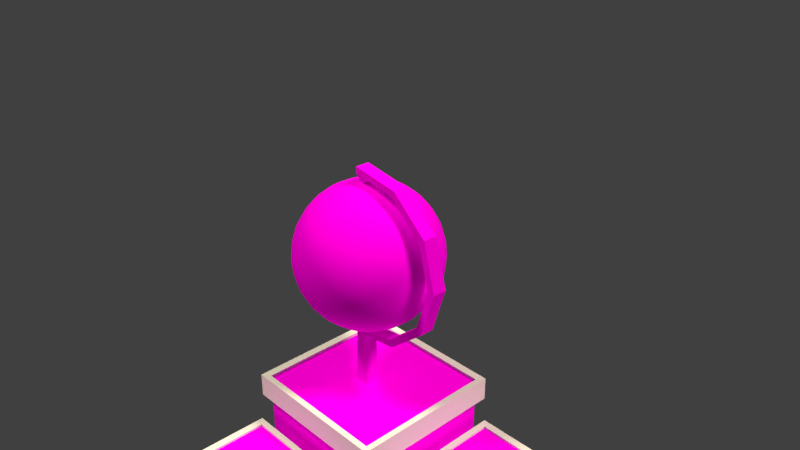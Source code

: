 # Source: globe.blend  (saved by Blender 2.78.0; exported with 4.5.12 LTS)
import bpy
from mathutils import Matrix  # noqa: F401  (used for matrix-valued properties, if any)

bpy.ops.wm.read_factory_settings(use_empty=True)
scene = bpy.context.scene
scene.name = 'Scene'

# ---- collections
col_collection_1 = bpy.data.collections.new('Collection 1'); scene.collection.children.link(col_collection_1)

# ---- images (referenced by path relative to the original .blend; pixels are not part of the script)
import os
ASSET_DIR = os.environ.get("B2B_ASSET_DIR", "")  # directory of the original .blend (textures are referenced by path, not embedded)
HERE = os.path.dirname(os.path.abspath(__file__))  # packed textures are extracted next to this script under _unpacked/

def load_image(name, relpath, width, height, colorspace="sRGB"):
    """Load a texture the original file referenced (path relative to the .blend, or extracted next to this script)."""
    p = next((c for c in (os.path.join(HERE, relpath), os.path.join(ASSET_DIR, relpath)) if relpath and os.path.exists(c)), "")
    if p:
        img = bpy.data.images.load(p, check_existing=True)
        img.name = name
    else:  # same state as the original file: an image datablock whose file is absent (Cycles renders it pink)
        img = bpy.data.images.new(name, width, height)
        img.source = "FILE"
        img.filepath = "//" + (relpath or name)
    img.colorspace_settings.name = colorspace
    return img
img_781bd205f569c14fd6f2c67cc4aca656_jpg = load_image('781bd205f569c14fd6f2c67cc4aca656.jpg', '781bd205f569c14fd6f2c67cc4aca656.jpg', 1024, 1024, 'sRGB')
img_922f145fcca2d4dd87186af3a90c8d3a_jpg = load_image('922f145fcca2d4dd87186af3a90c8d3a.jpg', '922f145fcca2d4dd87186af3a90c8d3a.jpg', 1024, 1024, 'sRGB')
img_globe_jpg = load_image('globe.jpg', 'globe.jpg', 1024, 1024, 'sRGB')

# ---- materials (node trees are filled in below, after node groups)
mat_material_004 = bpy.data.materials.new('Material.004')
mat_material_004.alpha_threshold = 0.0
mat_material_004.roughness = 0.5
mat_material_003 = bpy.data.materials.new('Material.003')
mat_material_003.alpha_threshold = 0.0
mat_material_003.roughness = 0.5
mat_material_002 = bpy.data.materials.new('Material.002')
mat_material_002.alpha_threshold = 0.0
mat_material_002.roughness = 0.5
mat_material_001 = bpy.data.materials.new('Material.001')
mat_material_001.alpha_threshold = 0.0
mat_material_001.roughness = 0.5

# ---- material node trees
mat_material_004.use_nodes = True; mat_material_004.node_tree.nodes.clear()
_N = mat_material_004.node_tree.nodes; _L = mat_material_004.node_tree.links
n0 = _N.new('ShaderNodeOutputMaterial'); n0.name = 'Material Output'; n0.location = (300, 300)
n1 = _N.new('ShaderNodeBsdfDiffuse'); n1.name = 'Diffuse BSDF'; n1.location = (10, 300)
_L.new(n1.outputs[0], n0.inputs[0])
n0.is_active_output = True
mat_material_003.use_nodes = True; mat_material_003.node_tree.nodes.clear()
_N = mat_material_003.node_tree.nodes; _L = mat_material_003.node_tree.links
n0 = _N.new('ShaderNodeOutputMaterial'); n0.name = 'Material Output'; n0.location = (300, 300)
n1 = _N.new('ShaderNodeBsdfDiffuse'); n1.name = 'Diffuse BSDF'; n1.location = (10, 300)
n2 = _N.new('ShaderNodeTexImage'); n2.name = 'Image Texture'; n2.location = (-180, 300)
n2.width = 140
n2.image = img_781bd205f569c14fd6f2c67cc4aca656_jpg
_L.new(n1.outputs[0], n0.inputs[0])
_L.new(n2.outputs[0], n1.inputs[0])
n0.is_active_output = True
mat_material_002.use_nodes = True; mat_material_002.node_tree.nodes.clear()
_N = mat_material_002.node_tree.nodes; _L = mat_material_002.node_tree.links
n0 = _N.new('ShaderNodeOutputMaterial'); n0.name = 'Material Output'; n0.location = (300, 300)
n1 = _N.new('ShaderNodeBsdfDiffuse'); n1.name = 'Diffuse BSDF'; n1.location = (10, 300)
n2 = _N.new('ShaderNodeTexImage'); n2.name = 'Image Texture'; n2.location = (-180, 300)
n2.width = 140
n2.image = img_922f145fcca2d4dd87186af3a90c8d3a_jpg
_L.new(n1.outputs[0], n0.inputs[0])
_L.new(n2.outputs[0], n1.inputs[0])
n0.is_active_output = True
mat_material_001.use_nodes = True; mat_material_001.node_tree.nodes.clear()
_N = mat_material_001.node_tree.nodes; _L = mat_material_001.node_tree.links
n0 = _N.new('ShaderNodeOutputMaterial'); n0.name = 'Material Output'; n0.location = (300, 300)
n1 = _N.new('ShaderNodeBsdfDiffuse'); n1.name = 'Diffuse BSDF'; n1.location = (10, 300)
n2 = _N.new('ShaderNodeTexImage'); n2.name = 'Image Texture'; n2.location = (-180, 300)
n2.width = 140
n2.image = img_globe_jpg
_L.new(n1.outputs[0], n0.inputs[0])
_L.new(n2.outputs[0], n1.inputs[0])
n0.is_active_output = True

# ---- world
world_world = bpy.data.worlds.new('World'); scene.world = world_world
world_world.color = (0.05088, 0.05088, 0.05088)
world_world.use_sun_shadow = False
world_world.sun_shadow_jitter_overblur = 0.0
world_world.cycles.sampling_method = 'MANUAL'

# ---- cameras
cam_camera = bpy.data.cameras.new('Camera')
cam_camera.clip_end = 100.0
cam_camera.lens = 35.0
cam_camera.sensor_width = 32.0
cam_camera.sensor_height = 18.0
cam_camera.ortho_scale = 7.314
cam_camera.dof.focus_distance = 0.0

# ---- lights
light_lamp_001 = bpy.data.lights.new('Lamp.001', 'SUN')
light_lamp_001.color = (1.0, 0.9591, 0.6359)
light_lamp_001.transmission_factor = 0.0
light_lamp_001.cutoff_distance = 30.0
light_lamp_001.angle = 0.1993
light_lamp_001.energy = 2.5
light_lamp_001.shadow_buffer_clip_start = 1.001
light_lamp_001.shadow_soft_size = 0.1
light_lamp_001.shadow_cascade_max_distance = 1000.0
light_lamp = bpy.data.lights.new('Lamp', 'SUN')
light_lamp.color = (1.0, 0.843, 0.6359)
light_lamp.transmission_factor = 0.0
light_lamp.cutoff_distance = 30.0
light_lamp.angle = 0.1993
light_lamp.energy = 3.0
light_lamp.shadow_buffer_clip_start = 1.001
light_lamp.shadow_soft_size = 0.1
light_lamp.shadow_cascade_max_distance = 1000.0

# ---- meshes
me_cube_009 = bpy.data.meshes.new('Cube.009')
me_cube_009.from_pydata([(-1.0, -1.0, -1.0), (-1.0, -1.0, 1.0), (-1.0, 1.0, -1.0), (-1.0, 1.0, 1.0), (1.0, -1.0, -1.0), (1.0, -1.0, 1.0), (1.0, 1.0, -1.0), (1.0, 1.0, 1.0), (-1.096, 1.096, -1.096), (-1.096, -1.096, -1.096), (-1.096, -1.096, 1.096), (-1.096, 1.096, 1.096), (1.096, 1.096, -1.096), (1.096, 1.096, 1.096), (1.096, -1.096, -1.096), (1.096, -1.096, 1.096)], [], [(0, 2, 3, 1), (2, 6, 7, 3), (6, 4, 5, 7), (4, 0, 1, 5), (9, 10, 11, 8), (8, 11, 13, 12), (12, 13, 15, 14), (14, 15, 10, 9), (0, 4, 14, 9), (7, 5, 15, 13), (6, 2, 8, 12), (1, 3, 11, 10), (5, 1, 10, 15), (2, 0, 9, 8), (4, 6, 12, 14), (3, 7, 13, 11)])
_uv = me_cube_009.uv_layers.new(name='UVMap')
_uv.uv.foreach_set('vector', [1.519, -0.09268, 1.519, -1.278, 0.3333, -1.278, 0.3333, -0.09268, 0.3333, 1.093, 0.3333, -0.09268, -0.852, -0.09268, -0.852, 1.093, 0.3333, -0.09268, 0.3333, -1.278, -0.852, -1.278, -0.852, -0.09268, 0.553, -0.3099, 0.5679, 0.8043, 1.299, 0.8839, 1.312, -0.3014, 1.519, -0.09268, 0.3333, -0.09268, 0.3333, -1.278, 1.519, -1.278, 0.3333, 1.093, -0.852, 1.093, -0.852, -0.09268, 0.3333, -0.09268, 0.3333, -0.09268, -0.852, -0.09268, -0.852, -1.278, 0.3333, -1.278, 0.553, -0.3099, 1.312, -0.3014, 1.299, 0.8839, 0.5679, 0.8043, 0.5679, 0.8043, 0.553, -0.3099, 0.553, -0.3099, 0.5679, 0.8043, -0.852, -0.09268, -0.852, -1.278, -0.852, -1.278, -0.852, -0.09268, 0.3333, -0.09268, 0.3333, 1.093, 0.3333, 1.093, 0.3333, -0.09268, 0.3333, -0.09268, 0.3333, -1.278, 0.3333, -1.278, 0.3333, -0.09268, 1.312, -0.3014, 1.299, 0.8839, 1.299, 0.8839, 1.312, -0.3014, 1.519, -1.278, 1.519, -0.09268, 1.519, -0.09268, 1.519, -1.278, 0.3333, -1.278, 0.3333, -0.09268, 0.3333, -0.09268, 0.3333, -1.278, -0.852, 1.093, -0.852, -0.09268, -0.852, -0.09268, -0.852, 1.093])
me_cube_009.materials.append(mat_material_004)
me_cube_009.use_remesh_preserve_volume = False
me_cube_009.use_remesh_preserve_attributes = False
me_cube_009.use_mirror_vertex_groups = False
me_cube_009.update()
me_cube_008 = bpy.data.meshes.new('Cube.008')
me_cube_008.from_pydata([(-1.0, -1.0, -1.0), (-1.0, -1.0, 1.0), (-1.0, 1.0, -1.0), (-1.0, 1.0, 1.0), (1.0, -1.0, -1.0), (1.0, -1.0, 1.0), (1.0, 1.0, -1.0), (1.0, 1.0, 1.0), (-1.096, 1.096, -1.096), (-1.096, -1.096, -1.096), (-1.096, -1.096, 1.096), (-1.096, 1.096, 1.096), (1.096, 1.096, -1.096), (1.096, 1.096, 1.096), (1.096, -1.096, -1.096), (1.096, -1.096, 1.096)], [], [(0, 2, 3, 1), (2, 6, 7, 3), (6, 4, 5, 7), (4, 0, 1, 5), (9, 10, 11, 8), (8, 11, 13, 12), (12, 13, 15, 14), (14, 15, 10, 9), (0, 4, 14, 9), (7, 5, 15, 13), (6, 2, 8, 12), (1, 3, 11, 10), (5, 1, 10, 15), (2, 0, 9, 8), (4, 6, 12, 14), (3, 7, 13, 11)])
_uv = me_cube_008.uv_layers.new(name='UVMap')
_uv.uv.foreach_set('vector', [1.519, -0.09268, 1.519, -1.278, 0.3333, -1.278, 0.3333, -0.09268, 0.3333, 1.093, 0.3333, -0.09268, -0.852, -0.09268, -0.852, 1.093, 0.3333, -0.09268, 0.3333, -1.278, -0.852, -1.278, -0.852, -0.09268, 0.553, -0.3099, 0.5679, 0.8043, 1.299, 0.8839, 1.312, -0.3014, 1.519, -0.09268, 0.3333, -0.09268, 0.3333, -1.278, 1.519, -1.278, 0.3333, 1.093, -0.852, 1.093, -0.852, -0.09268, 0.3333, -0.09268, 0.3333, -0.09268, -0.852, -0.09268, -0.852, -1.278, 0.3333, -1.278, 0.553, -0.3099, 1.312, -0.3014, 1.299, 0.8839, 0.5679, 0.8043, 0.5679, 0.8043, 0.553, -0.3099, 0.553, -0.3099, 0.5679, 0.8043, -0.852, -0.09268, -0.852, -1.278, -0.852, -1.278, -0.852, -0.09268, 0.3333, -0.09268, 0.3333, 1.093, 0.3333, 1.093, 0.3333, -0.09268, 0.3333, -0.09268, 0.3333, -1.278, 0.3333, -1.278, 0.3333, -0.09268, 1.312, -0.3014, 1.299, 0.8839, 1.299, 0.8839, 1.312, -0.3014, 1.519, -1.278, 1.519, -0.09268, 1.519, -0.09268, 1.519, -1.278, 0.3333, -1.278, 0.3333, -0.09268, 0.3333, -0.09268, 0.3333, -1.278, -0.852, 1.093, -0.852, -0.09268, -0.852, -0.09268, -0.852, 1.093])
me_cube_008.materials.append(mat_material_004)
me_cube_008.use_remesh_preserve_volume = False
me_cube_008.use_remesh_preserve_attributes = False
me_cube_008.use_mirror_vertex_groups = False
me_cube_008.update()
me_cube_007 = bpy.data.meshes.new('Cube.007')
me_cube_007.from_pydata([(-1.0, -1.0, -1.0), (-1.0, -1.0, 1.0), (-1.0, 1.0, -1.0), (-1.0, 1.0, 1.0), (1.0, -1.0, -1.0), (1.0, -1.0, 1.0), (1.0, 1.0, -1.0), (1.0, 1.0, 1.0)], [], [(0, 1, 3, 2), (2, 3, 7, 6), (6, 7, 5, 4), (4, 5, 1, 0), (2, 6, 4, 0), (7, 3, 1, 5)])
_uv = me_cube_007.uv_layers.new(name='UVMap')
_uv.uv.foreach_set('vector', [1.519, -0.09268, 0.3333, -0.09268, 0.3333, -1.278, 1.519, -1.278, 0.3333, 1.093, -0.852, 1.093, -0.852, -0.09268, 0.3333, -0.09268, 0.3333, -0.09268, -0.852, -0.09268, -0.852, -1.278, 0.3333, -1.278, 0.553, -0.3099, 1.312, -0.3014, 1.299, 0.8839, 0.5679, 0.8043, 1.0, 0.3333, 1.519, -0.09268, 0.6667, 2.98e-08, 1.0, 0.0, 0.3333, 1.093, 0.3333, 2.278, -0.852, 2.278, -0.852, 1.093])
me_cube_007.materials.append(mat_material_003)
me_cube_007.use_remesh_preserve_volume = False
me_cube_007.use_remesh_preserve_attributes = False
me_cube_007.use_mirror_vertex_groups = False
me_cube_007.update()
me_cube_006 = bpy.data.meshes.new('Cube.006')
me_cube_006.from_pydata([(-1.0, -1.0, -1.0), (-1.0, -1.0, 1.0), (-1.0, 1.0, -1.0), (-1.0, 1.0, 1.0), (1.0, -1.0, -1.0), (1.0, -1.0, 1.0), (1.0, 1.0, -1.0), (1.0, 1.0, 1.0)], [], [(0, 1, 3, 2), (2, 3, 7, 6), (6, 7, 5, 4), (4, 5, 1, 0), (2, 6, 4, 0), (7, 3, 1, 5)])
_uv = me_cube_006.uv_layers.new(name='UVMap')
_uv.uv.foreach_set('vector', [1.519, -0.09268, 0.3333, -0.09268, 0.3333, -1.278, 1.519, -1.278, 0.3333, 1.093, -0.852, 1.093, -0.852, -0.09268, 0.3333, -0.09268, 0.3333, -0.09268, -0.852, -0.09268, -0.852, -1.278, 0.3333, -1.278, 0.553, -0.3099, 1.312, -0.3014, 1.299, 0.8839, 0.5679, 0.8043, 1.0, 0.3333, 1.519, -0.09268, 0.6667, 2.98e-08, 1.0, 0.0, 0.3333, 1.093, 0.3333, 2.278, -0.852, 2.278, -0.852, 1.093])
me_cube_006.materials.append(mat_material_003)
me_cube_006.use_remesh_preserve_volume = False
me_cube_006.use_remesh_preserve_attributes = False
me_cube_006.use_mirror_vertex_groups = False
me_cube_006.update()
me_cube_005 = bpy.data.meshes.new('Cube.005')
me_cube_005.from_pydata([(-1.0, -1.0, -1.0), (-1.0, -1.0, 1.0), (-1.0, 1.0, -1.0), (-1.0, 1.0, 1.0), (1.0, -1.0, -1.0), (1.0, -1.0, 1.0), (1.0, 1.0, -1.0), (1.0, 1.0, 1.0), (-1.096, 1.096, -1.096), (-1.096, -1.096, -1.096), (-1.096, -1.096, 1.096), (-1.096, 1.096, 1.096), (1.096, 1.096, -1.096), (1.096, 1.096, 1.096), (1.096, -1.096, -1.096), (1.096, -1.096, 1.096)], [], [(0, 2, 3, 1), (2, 6, 7, 3), (6, 4, 5, 7), (4, 0, 1, 5), (9, 10, 11, 8), (8, 11, 13, 12), (12, 13, 15, 14), (14, 15, 10, 9), (0, 4, 14, 9), (7, 5, 15, 13), (6, 2, 8, 12), (1, 3, 11, 10), (5, 1, 10, 15), (2, 0, 9, 8), (4, 6, 12, 14), (3, 7, 13, 11)])
_uv = me_cube_005.uv_layers.new(name='UVMap')
_uv.uv.foreach_set('vector', [1.519, -0.09268, 1.519, -1.278, 0.3333, -1.278, 0.3333, -0.09268, 0.3333, 1.093, 0.3333, -0.09268, -0.852, -0.09268, -0.852, 1.093, 0.3333, -0.09268, 0.3333, -1.278, -0.852, -1.278, -0.852, -0.09268, 0.553, -0.3099, 0.5679, 0.8043, 1.299, 0.8839, 1.312, -0.3014, 1.519, -0.09268, 0.3333, -0.09268, 0.3333, -1.278, 1.519, -1.278, 0.3333, 1.093, -0.852, 1.093, -0.852, -0.09268, 0.3333, -0.09268, 0.3333, -0.09268, -0.852, -0.09268, -0.852, -1.278, 0.3333, -1.278, 0.553, -0.3099, 1.312, -0.3014, 1.299, 0.8839, 0.5679, 0.8043, 0.5679, 0.8043, 0.553, -0.3099, 0.553, -0.3099, 0.5679, 0.8043, -0.852, -0.09268, -0.852, -1.278, -0.852, -1.278, -0.852, -0.09268, 0.3333, -0.09268, 0.3333, 1.093, 0.3333, 1.093, 0.3333, -0.09268, 0.3333, -0.09268, 0.3333, -1.278, 0.3333, -1.278, 0.3333, -0.09268, 1.312, -0.3014, 1.299, 0.8839, 1.299, 0.8839, 1.312, -0.3014, 1.519, -1.278, 1.519, -0.09268, 1.519, -0.09268, 1.519, -1.278, 0.3333, -1.278, 0.3333, -0.09268, 0.3333, -0.09268, 0.3333, -1.278, -0.852, 1.093, -0.852, -0.09268, -0.852, -0.09268, -0.852, 1.093])
me_cube_005.materials.append(mat_material_004)
me_cube_005.use_remesh_preserve_volume = False
me_cube_005.use_remesh_preserve_attributes = False
me_cube_005.use_mirror_vertex_groups = False
me_cube_005.update()
me_cube_004 = bpy.data.meshes.new('Cube.004')
me_cube_004.from_pydata([(-1.0, -1.0, -1.0), (-1.0, -1.0, 1.0), (-1.0, 1.0, -1.0), (-1.0, 1.0, 1.0), (1.0, -1.0, -1.0), (1.0, -1.0, 1.0), (1.0, 1.0, -1.0), (1.0, 1.0, 1.0), (-1.096, 1.096, -1.096), (-1.096, -1.096, -1.096), (-1.096, -1.096, 1.096), (-1.096, 1.096, 1.096), (1.096, 1.096, -1.096), (1.096, 1.096, 1.096), (1.096, -1.096, -1.096), (1.096, -1.096, 1.096)], [], [(0, 2, 3, 1), (2, 6, 7, 3), (6, 4, 5, 7), (4, 0, 1, 5), (9, 10, 11, 8), (8, 11, 13, 12), (12, 13, 15, 14), (14, 15, 10, 9), (0, 4, 14, 9), (7, 5, 15, 13), (6, 2, 8, 12), (1, 3, 11, 10), (5, 1, 10, 15), (2, 0, 9, 8), (4, 6, 12, 14), (3, 7, 13, 11)])
_uv = me_cube_004.uv_layers.new(name='UVMap')
_uv.uv.foreach_set('vector', [1.519, -0.09268, 1.519, -1.278, 0.3333, -1.278, 0.3333, -0.09268, 0.3333, 1.093, 0.3333, -0.09268, -0.852, -0.09268, -0.852, 1.093, 0.3333, -0.09268, 0.3333, -1.278, -0.852, -1.278, -0.852, -0.09268, 0.553, -0.3099, 0.5679, 0.8043, 1.299, 0.8839, 1.312, -0.3014, 1.519, -0.09268, 0.3333, -0.09268, 0.3333, -1.278, 1.519, -1.278, 0.3333, 1.093, -0.852, 1.093, -0.852, -0.09268, 0.3333, -0.09268, 0.3333, -0.09268, -0.852, -0.09268, -0.852, -1.278, 0.3333, -1.278, 0.553, -0.3099, 1.312, -0.3014, 1.299, 0.8839, 0.5679, 0.8043, 0.5679, 0.8043, 0.553, -0.3099, 0.553, -0.3099, 0.5679, 0.8043, -0.852, -0.09268, -0.852, -1.278, -0.852, -1.278, -0.852, -0.09268, 0.3333, -0.09268, 0.3333, 1.093, 0.3333, 1.093, 0.3333, -0.09268, 0.3333, -0.09268, 0.3333, -1.278, 0.3333, -1.278, 0.3333, -0.09268, 1.312, -0.3014, 1.299, 0.8839, 1.299, 0.8839, 1.312, -0.3014, 1.519, -1.278, 1.519, -0.09268, 1.519, -0.09268, 1.519, -1.278, 0.3333, -1.278, 0.3333, -0.09268, 0.3333, -0.09268, 0.3333, -1.278, -0.852, 1.093, -0.852, -0.09268, -0.852, -0.09268, -0.852, 1.093])
me_cube_004.materials.append(mat_material_004)
me_cube_004.use_remesh_preserve_volume = False
me_cube_004.use_remesh_preserve_attributes = False
me_cube_004.use_mirror_vertex_groups = False
me_cube_004.update()
me_cube_003 = bpy.data.meshes.new('Cube.003')
me_cube_003.from_pydata([(-1.0, -1.0, -1.0), (-1.0, -1.0, 1.0), (-1.0, 1.0, -1.0), (-1.0, 1.0, 1.0), (1.0, -1.0, -1.0), (1.0, -1.0, 1.0), (1.0, 1.0, -1.0), (1.0, 1.0, 1.0), (-1.096, 1.096, -1.096), (-1.096, -1.096, -1.096), (-1.096, -1.096, 1.096), (-1.096, 1.096, 1.096), (1.096, 1.096, -1.096), (1.096, 1.096, 1.096), (1.096, -1.096, -1.096), (1.096, -1.096, 1.096)], [], [(0, 2, 3, 1), (2, 6, 7, 3), (6, 4, 5, 7), (4, 0, 1, 5), (9, 10, 11, 8), (8, 11, 13, 12), (12, 13, 15, 14), (14, 15, 10, 9), (0, 4, 14, 9), (7, 5, 15, 13), (6, 2, 8, 12), (1, 3, 11, 10), (5, 1, 10, 15), (2, 0, 9, 8), (4, 6, 12, 14), (3, 7, 13, 11)])
_uv = me_cube_003.uv_layers.new(name='UVMap')
_uv.uv.foreach_set('vector', [1.519, -0.09268, 1.519, -1.278, 0.3333, -1.278, 0.3333, -0.09268, 0.3333, 1.093, 0.3333, -0.09268, -0.852, -0.09268, -0.852, 1.093, 0.3333, -0.09268, 0.3333, -1.278, -0.852, -1.278, -0.852, -0.09268, 0.553, -0.3099, 0.5679, 0.8043, 1.299, 0.8839, 1.312, -0.3014, 1.519, -0.09268, 0.3333, -0.09268, 0.3333, -1.278, 1.519, -1.278, 0.3333, 1.093, -0.852, 1.093, -0.852, -0.09268, 0.3333, -0.09268, 0.3333, -0.09268, -0.852, -0.09268, -0.852, -1.278, 0.3333, -1.278, 0.553, -0.3099, 1.312, -0.3014, 1.299, 0.8839, 0.5679, 0.8043, 0.5679, 0.8043, 0.553, -0.3099, 0.553, -0.3099, 0.5679, 0.8043, -0.852, -0.09268, -0.852, -1.278, -0.852, -1.278, -0.852, -0.09268, 0.3333, -0.09268, 0.3333, 1.093, 0.3333, 1.093, 0.3333, -0.09268, 0.3333, -0.09268, 0.3333, -1.278, 0.3333, -1.278, 0.3333, -0.09268, 1.312, -0.3014, 1.299, 0.8839, 1.299, 0.8839, 1.312, -0.3014, 1.519, -1.278, 1.519, -0.09268, 1.519, -0.09268, 1.519, -1.278, 0.3333, -1.278, 0.3333, -0.09268, 0.3333, -0.09268, 0.3333, -1.278, -0.852, 1.093, -0.852, -0.09268, -0.852, -0.09268, -0.852, 1.093])
me_cube_003.materials.append(mat_material_004)
me_cube_003.use_remesh_preserve_volume = False
me_cube_003.use_remesh_preserve_attributes = False
me_cube_003.use_mirror_vertex_groups = False
me_cube_003.update()
me_cube_002 = bpy.data.meshes.new('Cube.002')
me_cube_002.from_pydata([(-1.0, -1.0, -1.0), (-1.0, -1.0, 1.0), (-1.0, 1.0, -1.0), (-1.0, 1.0, 1.0), (1.0, -1.0, -1.0), (1.0, -1.0, 1.0), (1.0, 1.0, -1.0), (1.0, 1.0, 1.0), (-1.096, 1.096, -1.096), (-1.096, -1.096, -1.096), (-1.096, -1.096, 1.096), (-1.096, 1.096, 1.096), (1.096, 1.096, -1.096), (1.096, 1.096, 1.096), (1.096, -1.096, -1.096), (1.096, -1.096, 1.096)], [], [(0, 2, 3, 1), (2, 6, 7, 3), (6, 4, 5, 7), (4, 0, 1, 5), (9, 10, 11, 8), (8, 11, 13, 12), (12, 13, 15, 14), (14, 15, 10, 9), (0, 4, 14, 9), (7, 5, 15, 13), (6, 2, 8, 12), (1, 3, 11, 10), (5, 1, 10, 15), (2, 0, 9, 8), (4, 6, 12, 14), (3, 7, 13, 11)])
_uv = me_cube_002.uv_layers.new(name='UVMap')
_uv.uv.foreach_set('vector', [1.519, -0.09268, 1.519, -1.278, 0.3333, -1.278, 0.3333, -0.09268, 0.3333, 1.093, 0.3333, -0.09268, -0.852, -0.09268, -0.852, 1.093, 0.3333, -0.09268, 0.3333, -1.278, -0.852, -1.278, -0.852, -0.09268, 0.553, -0.3099, 0.5679, 0.8043, 1.299, 0.8839, 1.312, -0.3014, 1.519, -0.09268, 0.3333, -0.09268, 0.3333, -1.278, 1.519, -1.278, 0.3333, 1.093, -0.852, 1.093, -0.852, -0.09268, 0.3333, -0.09268, 0.3333, -0.09268, -0.852, -0.09268, -0.852, -1.278, 0.3333, -1.278, 0.553, -0.3099, 1.312, -0.3014, 1.299, 0.8839, 0.5679, 0.8043, 0.5679, 0.8043, 0.553, -0.3099, 0.553, -0.3099, 0.5679, 0.8043, -0.852, -0.09268, -0.852, -1.278, -0.852, -1.278, -0.852, -0.09268, 0.3333, -0.09268, 0.3333, 1.093, 0.3333, 1.093, 0.3333, -0.09268, 0.3333, -0.09268, 0.3333, -1.278, 0.3333, -1.278, 0.3333, -0.09268, 1.312, -0.3014, 1.299, 0.8839, 1.299, 0.8839, 1.312, -0.3014, 1.519, -1.278, 1.519, -0.09268, 1.519, -0.09268, 1.519, -1.278, 0.3333, -1.278, 0.3333, -0.09268, 0.3333, -0.09268, 0.3333, -1.278, -0.852, 1.093, -0.852, -0.09268, -0.852, -0.09268, -0.852, 1.093])
me_cube_002.materials.append(mat_material_004)
me_cube_002.use_remesh_preserve_volume = False
me_cube_002.use_remesh_preserve_attributes = False
me_cube_002.use_mirror_vertex_groups = False
me_cube_002.update()
me_cube_001 = bpy.data.meshes.new('Cube.001')
me_cube_001.from_pydata([(-1.0, -1.0, -1.0), (-1.0, -1.0, 1.0), (-1.0, 1.0, -1.0), (-1.0, 1.0, 1.0), (1.0, -1.0, -1.0), (1.0, -1.0, 1.0), (1.0, 1.0, -1.0), (1.0, 1.0, 1.0)], [], [(0, 1, 3, 2), (2, 3, 7, 6), (6, 7, 5, 4), (4, 5, 1, 0), (2, 6, 4, 0), (7, 3, 1, 5)])
_uv = me_cube_001.uv_layers.new(name='UVMap')
_uv.uv.foreach_set('vector', [1.519, -0.09268, 0.3333, -0.09268, 0.3333, -1.278, 1.519, -1.278, 0.3333, 1.093, -0.852, 1.093, -0.852, -0.09268, 0.3333, -0.09268, 0.3333, -0.09268, -0.852, -0.09268, -0.852, -1.278, 0.3333, -1.278, 0.553, -0.3099, 1.312, -0.3014, 1.299, 0.8839, 0.5679, 0.8043, 1.0, 0.3333, 1.519, -0.09268, 0.6667, 2.98e-08, 1.0, 0.0, 0.3333, 1.093, 0.3333, 2.278, -0.852, 2.278, -0.852, 1.093])
me_cube_001.materials.append(mat_material_003)
me_cube_001.use_remesh_preserve_volume = False
me_cube_001.use_remesh_preserve_attributes = False
me_cube_001.use_mirror_vertex_groups = False
me_cube_001.update()
me_circle = bpy.data.meshes.new('Circle')
me_circle.from_pydata([(-0.0861, 1.128, 0.1089), (0.9784, -0.6351, -0.07263), (0.4847, -1.039, -0.07263), (-0.1491, -1.112, -0.07263), (-0.0861, 1.128, -0.07263), (-0.1491, -1.112, 0.1089), (0.4847, -1.039, 0.1089), (0.9784, -0.6351, 0.1089), (1.175, -0.02831, 0.1089), (1.013, 0.5886, 0.1089), (0.5426, 1.02, 0.1089), (1.175, -0.02831, -0.07263), (1.013, 0.5886, -0.07263), (0.5426, 1.02, -0.07263), (-0.07589, 1.222, 0.1164), (1.076, -0.6862, -0.08007), (0.5416, -1.123, -0.08007), (-0.144, -1.202, -0.08007), (-0.07589, 1.222, -0.08007), (-0.144, -1.202, 0.1164), (0.5416, -1.123, 0.1164), (1.076, -0.6862, 0.1164), (1.289, -0.02971, 0.1164), (1.113, 0.6377, 0.1164), (0.6042, 1.104, 0.1164), (1.289, -0.02971, -0.08007), (1.113, 0.6377, -0.08007), (0.6042, 1.104, -0.08007), (0.06874, 1.102, 0.1089), (0.06874, 1.102, -0.07263), (0.09162, 1.193, 0.1164), (0.09162, 1.193, -0.08007), (-0.07162, 1.012, -0.02422), (-0.07162, 1.012, 0.06053), (0.0006423, 0.9994, 0.06053), (0.0006423, 0.9994, -0.02422), (-0.0007117, -1.095, -0.07263), (-0.0007117, -1.095, 0.1089), (0.01648, -1.184, -0.08007), (0.01648, -1.184, 0.1164), (-0.05753, -1.01, -0.02828), (-0.1334, -1.019, -0.02828), (-0.05753, -1.01, 0.0646), (-0.1334, -1.019, 0.0646), (0.03867, -1.995, -0.08007), (-0.1741, -1.995, -0.08007), (0.03867, -1.995, 0.1164), (-0.1741, -1.995, 0.1164)], [], [(28, 29, 13, 10), (9, 12, 11, 8), (7, 1, 2, 6), (10, 13, 12, 9), (8, 11, 1, 7), (36, 3, 41, 40), (30, 24, 27, 31), (23, 22, 25, 26), (21, 20, 16, 15), (24, 23, 26, 27), (22, 21, 15, 25), (17, 38, 44, 45), (4, 0, 14, 18), (7, 6, 20, 21), (8, 7, 21, 22), (12, 13, 27, 26), (9, 8, 22, 23), (11, 12, 26, 25), (10, 9, 23, 24), (1, 11, 25, 15), (28, 10, 24, 30), (2, 1, 15, 16), (5, 3, 17, 19), (29, 4, 18, 31), (36, 2, 16, 38), (37, 5, 19, 39), (13, 29, 31, 27), (0, 28, 30, 14), (14, 30, 31, 18), (28, 0, 33, 34), (33, 32, 35, 34), (29, 28, 34, 35), (0, 4, 32, 33), (4, 29, 35, 32), (6, 37, 39, 20), (3, 36, 38, 17), (20, 39, 38, 16), (6, 2, 36, 37), (42, 40, 41, 43), (37, 36, 40, 42), (3, 5, 43, 41), (5, 37, 42, 43), (46, 47, 45, 44), (38, 39, 46, 44), (19, 17, 45, 47), (39, 19, 47, 46)])
_uv = me_circle.uv_layers.new(name='UVMap')
_uv.uv.foreach_set('vector', [1.244, -0.3414, 1.334, -0.3414, 1.334, -0.09703, 1.244, -0.09703, 1.05, 0.5991, 1.14, 0.5991, 1.14, 0.9123, 1.05, 0.9123, 1.237, 0.5991, 1.327, 0.5991, 1.327, 0.8728, 1.237, 0.8728, 1.244, -0.09703, 1.334, -0.09703, 1.334, 0.1557, 1.244, 0.1557, 1.05, 0.9123, 1.14, 0.9123, 1.14, 1.225, 1.05, 1.225, 0.2811, 0.1214, 0.3542, 0.1105, 0.3486, 0.1587, 0.3112, 0.1642, 1.244, 0.4113, 1.244, 0.1557, 1.341, 0.1557, 1.341, 0.4113, 1.05, 0.3265, 1.05, -0.02405, 1.147, -0.02405, 1.147, 0.3265, 1.237, 0.5991, 1.237, 0.8591, 1.14, 0.8591, 1.14, 0.5991, 1.05, 0.5991, 1.05, 0.3265, 1.147, 0.3265, 1.147, 0.5991, 1.05, -0.02405, 1.05, -0.3414, 1.147, -0.3414, 1.147, -0.02405, 0.3503, 0.06444, 0.2713, 0.07622, 0.249, -0.3384, 0.3542, -0.3414, 1.233, 1.282, 1.143, 1.282, 1.14, 1.234, 1.237, 1.234, 0.4993, 0.5927, 0.7377, 0.8064, 0.7082, 0.8486, 0.4504, 0.6174, 0.4105, 0.2796, 0.4993, 0.5927, 0.4504, 0.6174, 0.3542, 0.2787, -0.1963, 0.9969, 0.04205, 1.211, 0.01261, 1.255, -0.2453, 1.023, 0.4993, -0.03352, 0.4105, 0.2796, 0.3542, 0.2787, 0.4504, -0.06006, -0.2852, 0.6838, -0.1963, 0.9969, -0.2453, 1.023, -0.3414, 0.6847, 0.7377, -0.2472, 0.4993, -0.03352, 0.4504, -0.06006, 0.7082, -0.2912, -0.1963, 0.3707, -0.2852, 0.6838, -0.3414, 0.6847, -0.2453, 0.346, 0.973, -0.2821, 0.7377, -0.2472, 0.7082, -0.2912, 0.9628, -0.329, 0.04205, 0.157, -0.1963, 0.3707, -0.2453, 0.346, 0.01261, 0.1147, 1.151, -0.2933, 1.241, -0.2933, 1.244, -0.2473, 1.147, -0.2473, 0.2773, 1.246, 0.3542, 1.257, 0.3503, 1.305, 0.2672, 1.292, 0.2811, 0.1214, 0.04205, 0.157, 0.01261, 0.1147, 0.2713, 0.07622, 0.9768, 0.842, 1.05, 0.8529, 1.046, 0.8989, 0.9669, 0.8872, 0.04205, 1.211, 0.2773, 1.246, 0.2672, 1.292, 0.01261, 1.255, 1.05, -0.2936, 0.973, -0.2821, 0.9628, -0.329, 1.046, -0.3414, 1.244, 0.4949, 1.244, 0.4113, 1.341, 0.4113, 1.341, 0.4949, 0.973, -0.2821, 1.05, -0.2936, 1.042, -0.2343, 1.006, -0.229, 1.132, 1.273, 1.132, 1.316, 1.096, 1.316, 1.096, 1.273, 1.282, 1.126, 1.282, 1.218, 1.237, 1.194, 1.237, 1.15, 1.143, 1.282, 1.233, 1.282, 1.209, 1.341, 1.167, 1.341, 0.3542, 1.257, 0.2773, 1.246, 0.3104, 1.192, 0.3463, 1.198, 0.7377, 0.8064, 0.9768, 0.842, 0.9669, 0.8872, 0.7082, 0.8486, 0.3542, 0.1105, 0.2811, 0.1214, 0.2713, 0.07622, 0.3503, 0.06444, 1.237, 0.8591, 1.237, 1.126, 1.14, 1.126, 1.14, 0.8591, 1.237, 0.8728, 1.327, 0.8728, 1.327, 1.123, 1.237, 1.123, 1.133, 1.225, 1.133, 1.273, 1.096, 1.273, 1.096, 1.225, 1.096, 1.225, 1.096, 1.318, 1.05, 1.295, 1.05, 1.248, 1.241, -0.2933, 1.151, -0.2933, 1.173, -0.3414, 1.219, -0.3414, 1.05, 0.8529, 0.9768, 0.842, 1.007, 0.7992, 1.044, 0.8047, 1.237, 1.126, 1.237, 1.234, 1.14, 1.234, 1.14, 1.126, 1.244, 0.5711, 1.147, 0.5711, 1.147, 0.1585, 1.244, 0.1585, 1.147, -0.2473, 1.244, -0.2473, 1.244, 0.1585, 1.147, 0.1585, 0.9669, 0.8872, 1.046, 0.8989, 1.05, 1.305, 0.9447, 1.302])
me_circle.materials.append(mat_material_002)
me_circle.use_remesh_preserve_volume = False
me_circle.use_remesh_preserve_attributes = False
me_circle.use_mirror_vertex_groups = False
me_circle.update()
me_sphere = bpy.data.meshes.new('Sphere')
me_sphere.from_pydata([(0.03806, 0.1913, 0.9808), (0.07466, 0.3753, 0.9239), (0.1084, 0.5449, 0.8315), (0.1379, 0.6935, 0.7071), (0.1622, 0.8155, 0.5556), (0.1802, 0.9061, 0.3827), (0.1913, 0.9619, 0.1951), (0.1951, 0.9808, 7.55e-08), (0.1913, 0.9619, -0.1951), (0.1802, 0.9061, -0.3827), (0.1622, 0.8155, -0.5556), (0.1379, 0.6935, -0.7071), (0.1084, 0.5449, -0.8315), (0.07466, 0.3753, -0.9239), (0.03806, 0.1913, -0.9808), (0.07466, 0.1802, 0.9808), (0.1464, 0.3536, 0.9239), (0.2126, 0.5133, 0.8315), (0.2706, 0.6533, 0.7071), (0.3182, 0.7682, 0.5556), (0.3536, 0.8536, 0.3827), (0.3753, 0.9061, 0.1951), (0.3827, 0.9239, 7.55e-08), (0.3753, 0.9061, -0.1951), (0.3536, 0.8536, -0.3827), (0.3182, 0.7682, -0.5556), (0.2706, 0.6533, -0.7071), (0.2126, 0.5133, -0.8315), (0.1464, 0.3536, -0.9239), (0.07466, 0.1802, -0.9808), (0.1084, 0.1622, 0.9808), (0.2126, 0.3182, 0.9239), (0.3087, 0.4619, 0.8315), (0.3928, 0.5879, 0.7071), (0.4619, 0.6913, 0.5556), (0.5133, 0.7682, 0.3827), (0.5449, 0.8155, 0.1951), (0.5556, 0.8315, 7.55e-08), (0.5449, 0.8155, -0.1951), (0.5133, 0.7682, -0.3827), (0.4619, 0.6913, -0.5556), (0.3928, 0.5879, -0.7071), (0.3087, 0.4619, -0.8315), (0.2126, 0.3182, -0.9239), (0.1084, 0.1622, -0.9808), (0.1379, 0.1379, 0.9808), (0.2706, 0.2706, 0.9239), (0.3928, 0.3928, 0.8315), (0.5, 0.5, 0.7071), (0.5879, 0.5879, 0.5556), (0.6533, 0.6533, 0.3827), (0.6935, 0.6935, 0.1951), (0.7071, 0.7071, 7.55e-08), (0.6935, 0.6935, -0.1951), (0.6533, 0.6533, -0.3827), (0.5879, 0.5879, -0.5556), (0.5, 0.5, -0.7071), (0.3928, 0.3928, -0.8315), (0.2706, 0.2706, -0.9239), (0.1379, 0.1379, -0.9808), (0.1622, 0.1084, 0.9808), (0.3182, 0.2126, 0.9239), (0.4619, 0.3087, 0.8315), (0.5879, 0.3928, 0.7071), (0.6913, 0.4619, 0.5556), (0.7682, 0.5133, 0.3827), (0.8155, 0.5449, 0.1951), (0.8315, 0.5556, 7.55e-08), (0.8155, 0.5449, -0.1951), (0.7682, 0.5133, -0.3827), (0.6913, 0.4619, -0.5556), (0.5879, 0.3928, -0.7071), (0.4619, 0.3087, -0.8315), (0.3182, 0.2126, -0.9239), (0.1622, 0.1084, -0.9808), (0.0, -3.258e-07, -1.0), (0.1802, 0.07466, 0.9808), (0.3536, 0.1464, 0.9239), (0.5133, 0.2126, 0.8315), (0.6533, 0.2706, 0.7071), (0.7682, 0.3182, 0.5556), (0.8536, 0.3536, 0.3827), (0.9061, 0.3753, 0.1951), (0.9239, 0.3827, 7.55e-08), (0.9061, 0.3753, -0.1951), (0.8536, 0.3536, -0.3827), (0.7682, 0.3182, -0.5556), (0.6533, 0.2706, -0.7071), (0.5133, 0.2126, -0.8315), (0.3536, 0.1464, -0.9239), (0.1802, 0.07466, -0.9808), (0.1913, 0.03806, 0.9808), (0.3753, 0.07466, 0.9239), (0.5449, 0.1084, 0.8315), (0.6935, 0.1379, 0.7071), (0.8155, 0.1622, 0.5556), (0.9061, 0.1802, 0.3827), (0.9619, 0.1913, 0.1951), (0.9808, 0.1951, 7.55e-08), (0.9619, 0.1913, -0.1951), (0.9061, 0.1802, -0.3827), (0.8155, 0.1622, -0.5556), (0.6935, 0.1379, -0.7071), (0.5449, 0.1084, -0.8315), (0.3753, 0.07466, -0.9239), (0.1913, 0.03806, -0.9808), (0.1951, -3.266e-07, 0.9808), (0.3827, -3.192e-07, 0.9239), (0.5556, -3.117e-07, 0.8315), (0.7071, -3.192e-07, 0.7071), (0.8315, -3.341e-07, 0.5556), (0.9239, -2.745e-07, 0.3827), (0.9808, -3.937e-07, 0.1951), (1.0, -3.788e-07, 7.55e-08), (0.9808, -3.937e-07, -0.1951), (0.9239, -2.298e-07, -0.3827), (0.8315, -3.341e-07, -0.5556), (0.7071, -3.192e-07, -0.7071), (0.5556, -3.415e-07, -0.8315), (0.3827, -3.043e-07, -0.9239), (0.1951, -3.08e-07, -0.9808), (0.1913, -0.03806, 0.9808), (0.3753, -0.07466, 0.9239), (0.5449, -0.1084, 0.8315), (0.6935, -0.138, 0.7071), (0.8155, -0.1622, 0.5556), (0.9061, -0.1802, 0.3827), (0.9619, -0.1913, 0.1951), (0.9808, -0.1951, 7.55e-08), (0.9619, -0.1913, -0.1951), (0.9061, -0.1802, -0.3827), (0.8155, -0.1622, -0.5556), (0.6935, -0.138, -0.7071), (0.5449, -0.1084, -0.8315), (0.3753, -0.07466, -0.9239), (0.1913, -0.03806, -0.9808), (0.1802, -0.07466, 0.9808), (0.3536, -0.1464, 0.9239), (0.5133, -0.2126, 0.8315), (0.6533, -0.2706, 0.7071), (0.7682, -0.3182, 0.5556), (0.8536, -0.3536, 0.3827), (0.9061, -0.3753, 0.1951), (0.9239, -0.3827, 7.55e-08), (0.9061, -0.3753, -0.1951), (0.8536, -0.3536, -0.3827), (0.7682, -0.3182, -0.5556), (0.6533, -0.2706, -0.7071), (0.5133, -0.2126, -0.8315), (0.3536, -0.1464, -0.9239), (0.1802, -0.07466, -0.9808), (0.1622, -0.1084, 0.9808), (0.3182, -0.2126, 0.9239), (0.4619, -0.3087, 0.8315), (0.5879, -0.3928, 0.7071), (0.6913, -0.4619, 0.5556), (0.7682, -0.5133, 0.3827), (0.8155, -0.5449, 0.1951), (0.8315, -0.5556, 7.55e-08), (0.8155, -0.5449, -0.1951), (0.7682, -0.5133, -0.3827), (0.6913, -0.4619, -0.5556), (0.5879, -0.3928, -0.7071), (0.4619, -0.3087, -0.8315), (0.3182, -0.2126, -0.9239), (0.1622, -0.1084, -0.9808), (0.1379, -0.138, 0.9808), (0.2706, -0.2706, 0.9239), (0.3928, -0.3928, 0.8315), (0.5, -0.5, 0.7071), (0.5879, -0.5879, 0.5556), (0.6533, -0.6533, 0.3827), (0.6935, -0.6935, 0.1951), (0.7071, -0.7071, 7.55e-08), (0.6935, -0.6935, -0.1951), (0.6533, -0.6533, -0.3827), (0.5879, -0.5879, -0.5556), (0.5, -0.5, -0.7071), (0.3928, -0.3928, -0.8315), (0.2706, -0.2706, -0.9239), (0.1379, -0.138, -0.9808), (0.1084, -0.1622, 0.9808), (0.2126, -0.3182, 0.9239), (0.3087, -0.4619, 0.8315), (0.3928, -0.5879, 0.7071), (0.4619, -0.6913, 0.5556), (0.5133, -0.7682, 0.3827), (0.5449, -0.8155, 0.1951), (0.5556, -0.8315, 7.55e-08), (0.5449, -0.8155, -0.1951), (0.5133, -0.7682, -0.3827), (0.4619, -0.6913, -0.5556), (0.3928, -0.5879, -0.7071), (0.3087, -0.4619, -0.8315), (0.2126, -0.3182, -0.9239), (0.1084, -0.1622, -0.9808), (0.07466, -0.1802, 0.9808), (0.1464, -0.3536, 0.9239), (0.2126, -0.5133, 0.8315), (0.2706, -0.6533, 0.7071), (0.3182, -0.7682, 0.5556), (0.3536, -0.8536, 0.3827), (0.3753, -0.9061, 0.1951), (0.3827, -0.9239, 7.55e-08), (0.3753, -0.9061, -0.1951), (0.3536, -0.8536, -0.3827), (0.3182, -0.7682, -0.5556), (0.2706, -0.6533, -0.7071), (0.2126, -0.5133, -0.8315), (0.1464, -0.3536, -0.9239), (0.07466, -0.1802, -0.9808), (0.03806, -0.1913, 0.9808), (0.07466, -0.3753, 0.9239), (0.1084, -0.5449, 0.8315), (0.1379, -0.6935, 0.7071), (0.1622, -0.8155, 0.5556), (0.1802, -0.9061, 0.3827), (0.1913, -0.9619, 0.1951), (0.1951, -0.9808, 7.55e-08), (0.1913, -0.9619, -0.1951), (0.1802, -0.9061, -0.3827), (0.1622, -0.8155, -0.5556), (0.1379, -0.6935, -0.7071), (0.1084, -0.5449, -0.8315), (0.07466, -0.3753, -0.9239), (0.03806, -0.1913, -0.9808), (-7.212e-09, -0.1951, 0.9808), (4.122e-08, -0.3827, 0.9239), (2.632e-08, -0.5556, 0.8315), (-2.584e-08, -0.7071, 0.7071), (-8.544e-08, -0.8315, 0.5556), (6.357e-08, -0.9239, 0.3827), (-8.544e-08, -0.9808, 0.1951), (-1.003e-07, -1.0, 7.55e-08), (-8.544e-08, -0.9808, -0.1951), (6.357e-08, -0.9239, -0.3827), (-8.544e-08, -0.8315, -0.5556), (-2.584e-08, -0.7071, -0.7071), (-1.094e-08, -0.5556, -0.8315), (3.964e-09, -0.3827, -0.9239), (3.964e-09, -0.1951, -0.9808), (-1.81e-07, -5.968e-07, 1.0), (3.749e-08, 0.1951, 0.9808), (7.847e-08, 0.3827, 0.9239), (1.083e-07, 0.5556, 0.8315), (1.53e-07, 0.7071, 0.7071), (2.722e-07, 0.8315, 0.5556), (6.357e-08, 0.9239, 0.3827), (2.573e-07, 0.9808, 0.1951), (2.722e-07, 1.0, 7.55e-08), (2.573e-07, 0.9808, -0.1951), (6.357e-08, 0.9239, -0.3827), (2.722e-07, 0.8315, -0.5556), (1.53e-07, 0.7071, -0.7071), (1.232e-07, 0.5556, -0.8315), (7.847e-08, 0.3827, -0.9239), (1.514e-08, 0.1951, -0.9808)], [], [(251, 250, 8, 9), (244, 243, 1, 2), (252, 251, 9, 10), (245, 244, 2, 3), (253, 252, 10, 11), (246, 245, 3, 4), (254, 253, 11, 12), (247, 246, 4, 5), (255, 254, 12, 13), (248, 247, 5, 6), (256, 255, 13, 14), (249, 248, 6, 7), (242, 241, 0), (75, 256, 14), (250, 249, 7, 8), (243, 242, 0, 1), (8, 7, 22, 23), (1, 0, 15, 16), (9, 8, 23, 24), (2, 1, 16, 17), (10, 9, 24, 25), (3, 2, 17, 18), (11, 10, 25, 26), (4, 3, 18, 19), (12, 11, 26, 27), (5, 4, 19, 20), (13, 12, 27, 28), (6, 5, 20, 21), (14, 13, 28, 29), (7, 6, 21, 22), (0, 241, 15), (75, 14, 29), (27, 26, 41, 42), (20, 19, 34, 35), (28, 27, 42, 43), (21, 20, 35, 36), (29, 28, 43, 44), (22, 21, 36, 37), (15, 241, 30), (75, 29, 44), (23, 22, 37, 38), (16, 15, 30, 31), (24, 23, 38, 39), (17, 16, 31, 32), (25, 24, 39, 40), (18, 17, 32, 33), (26, 25, 40, 41), (19, 18, 33, 34), (31, 30, 45, 46), (39, 38, 53, 54), (32, 31, 46, 47), (40, 39, 54, 55), (33, 32, 47, 48), (41, 40, 55, 56), (34, 33, 48, 49), (42, 41, 56, 57), (35, 34, 49, 50), (43, 42, 57, 58), (36, 35, 50, 51), (44, 43, 58, 59), (37, 36, 51, 52), (30, 241, 45), (75, 44, 59), (38, 37, 52, 53), (50, 49, 64, 65), (58, 57, 72, 73), (51, 50, 65, 66), (59, 58, 73, 74), (52, 51, 66, 67), (45, 241, 60), (75, 59, 74), (53, 52, 67, 68), (46, 45, 60, 61), (54, 53, 68, 69), (47, 46, 61, 62), (55, 54, 69, 70), (48, 47, 62, 63), (56, 55, 70, 71), (49, 48, 63, 64), (57, 56, 71, 72), (69, 68, 84, 85), (62, 61, 77, 78), (70, 69, 85, 86), (63, 62, 78, 79), (71, 70, 86, 87), (64, 63, 79, 80), (72, 71, 87, 88), (65, 64, 80, 81), (73, 72, 88, 89), (66, 65, 81, 82), (74, 73, 89, 90), (67, 66, 82, 83), (60, 241, 76), (75, 74, 90), (68, 67, 83, 84), (61, 60, 76, 77), (89, 88, 103, 104), (82, 81, 96, 97), (90, 89, 104, 105), (83, 82, 97, 98), (76, 241, 91), (75, 90, 105), (84, 83, 98, 99), (77, 76, 91, 92), (85, 84, 99, 100), (78, 77, 92, 93), (86, 85, 100, 101), (79, 78, 93, 94), (87, 86, 101, 102), (80, 79, 94, 95), (88, 87, 102, 103), (81, 80, 95, 96), (101, 100, 115, 116), (94, 93, 108, 109), (102, 101, 116, 117), (95, 94, 109, 110), (103, 102, 117, 118), (96, 95, 110, 111), (104, 103, 118, 119), (97, 96, 111, 112), (105, 104, 119, 120), (98, 97, 112, 113), (91, 241, 106), (75, 105, 120), (99, 98, 113, 114), (92, 91, 106, 107), (100, 99, 114, 115), (93, 92, 107, 108), (120, 119, 134, 135), (113, 112, 127, 128), (106, 241, 121), (75, 120, 135), (114, 113, 128, 129), (107, 106, 121, 122), (115, 114, 129, 130), (108, 107, 122, 123), (116, 115, 130, 131), (109, 108, 123, 124), (117, 116, 131, 132), (110, 109, 124, 125), (118, 117, 132, 133), (111, 110, 125, 126), (119, 118, 133, 134), (112, 111, 126, 127), (124, 123, 138, 139), (132, 131, 146, 147), (125, 124, 139, 140), (133, 132, 147, 148), (126, 125, 140, 141), (134, 133, 148, 149), (127, 126, 141, 142), (135, 134, 149, 150), (128, 127, 142, 143), (121, 241, 136), (75, 135, 150), (129, 128, 143, 144), (122, 121, 136, 137), (130, 129, 144, 145), (123, 122, 137, 138), (131, 130, 145, 146), (143, 142, 157, 158), (136, 241, 151), (75, 150, 165), (144, 143, 158, 159), (137, 136, 151, 152), (145, 144, 159, 160), (138, 137, 152, 153), (146, 145, 160, 161), (139, 138, 153, 154), (147, 146, 161, 162), (140, 139, 154, 155), (148, 147, 162, 163), (141, 140, 155, 156), (149, 148, 163, 164), (142, 141, 156, 157), (150, 149, 164, 165), (162, 161, 176, 177), (155, 154, 169, 170), (163, 162, 177, 178), (156, 155, 170, 171), (164, 163, 178, 179), (157, 156, 171, 172), (165, 164, 179, 180), (158, 157, 172, 173), (151, 241, 166), (75, 165, 180), (159, 158, 173, 174), (152, 151, 166, 167), (160, 159, 174, 175), (153, 152, 167, 168), (161, 160, 175, 176), (154, 153, 168, 169), (166, 241, 181), (75, 180, 195), (174, 173, 188, 189), (167, 166, 181, 182), (175, 174, 189, 190), (168, 167, 182, 183), (176, 175, 190, 191), (169, 168, 183, 184), (177, 176, 191, 192), (170, 169, 184, 185), (178, 177, 192, 193), (171, 170, 185, 186), (179, 178, 193, 194), (172, 171, 186, 187), (180, 179, 194, 195), (173, 172, 187, 188), (185, 184, 199, 200), (193, 192, 207, 208), (186, 185, 200, 201), (194, 193, 208, 209), (187, 186, 201, 202), (195, 194, 209, 210), (188, 187, 202, 203), (181, 241, 196), (75, 195, 210), (189, 188, 203, 204), (182, 181, 196, 197), (190, 189, 204, 205), (183, 182, 197, 198), (191, 190, 205, 206), (184, 183, 198, 199), (192, 191, 206, 207), (204, 203, 218, 219), (197, 196, 211, 212), (205, 204, 219, 220), (198, 197, 212, 213), (206, 205, 220, 221), (199, 198, 213, 214), (207, 206, 221, 222), (200, 199, 214, 215), (208, 207, 222, 223), (201, 200, 215, 216), (209, 208, 223, 224), (202, 201, 216, 217), (210, 209, 224, 225), (203, 202, 217, 218), (196, 241, 211), (75, 210, 225), (223, 222, 237, 238), (216, 215, 230, 231), (224, 223, 238, 239), (217, 216, 231, 232), (225, 224, 239, 240), (218, 217, 232, 233), (211, 241, 226), (75, 225, 240), (219, 218, 233, 234), (212, 211, 226, 227), (220, 219, 234, 235), (213, 212, 227, 228), (221, 220, 235, 236), (214, 213, 228, 229), (222, 221, 236, 237), (215, 214, 229, 230)])
me_sphere.polygons.foreach_set('use_smooth', [True] * 256)
_uv = me_sphere.uv_layers.new(name='UVMap')
_uv.uv.foreach_set('vector', [0.9326, 0.3123, 0.9658, 0.4054, 0.8795, 0.4248, 0.8575, 0.3454, 0.7307, 0.9206, 0.6438, 0.9524, 0.6327, 0.9205, 0.705, 0.877, 0.8826, 0.2301, 0.9326, 0.3123, 0.8575, 0.3454, 0.8226, 0.2716, 0.8123, 0.8683, 0.7307, 0.9206, 0.705, 0.877, 0.7684, 0.8199, 0.819, 0.1615, 0.8826, 0.2301, 0.8226, 0.2716, 0.7759, 0.2052, 0.8826, 0.7971, 0.8123, 0.8683, 0.7684, 0.8199, 0.8199, 0.7515, 0.7457, 0.1087, 0.819, 0.1615, 0.7759, 0.2052, 0.7189, 0.148, 0.937, 0.7101, 0.8826, 0.7971, 0.8199, 0.7515, 0.8576, 0.6746, 0.6667, 0.07213, 0.7457, 0.1087, 0.7189, 0.148, 0.6534, 0.1014, 0.9721, 0.6109, 0.937, 0.7101, 0.8576, 0.6746, 0.8798, 0.5922, 0.5861, 0.05053, 0.6667, 0.07213, 0.6534, 0.1014, 0.5815, 0.06604, 0.9798, 0.5061, 0.9721, 0.6109, 0.8798, 0.5922, 0.8874, 0.508, 0.558, 0.9655, 0.4764, 0.9655, 0.5552, 0.9492, 0.5055, 0.03976, 0.5861, 0.05053, 0.5815, 0.06604, 0.9658, 0.4054, 0.9798, 0.5061, 0.8874, 0.508, 0.8795, 0.4248, 0.6438, 0.9524, 0.558, 0.9655, 0.5552, 0.9492, 0.6327, 0.9205, 0.8795, 0.4248, 0.8874, 0.508, 0.8115, 0.5083, 0.8066, 0.4374, 0.6327, 0.9205, 0.5552, 0.9492, 0.5495, 0.9344, 0.6169, 0.8934, 0.8575, 0.3454, 0.8795, 0.4248, 0.8066, 0.4374, 0.7918, 0.3682, 0.705, 0.877, 0.6327, 0.9205, 0.6169, 0.8934, 0.6759, 0.8424, 0.8226, 0.2716, 0.8575, 0.3454, 0.7918, 0.3682, 0.7672, 0.3014, 0.7684, 0.8199, 0.705, 0.877, 0.6759, 0.8424, 0.7247, 0.7836, 0.7759, 0.2052, 0.8226, 0.2716, 0.7672, 0.3014, 0.7329, 0.2381, 0.8199, 0.7515, 0.7684, 0.8199, 0.7247, 0.7836, 0.7627, 0.719, 0.7189, 0.148, 0.7759, 0.2052, 0.7329, 0.2381, 0.6892, 0.1793, 0.8576, 0.6746, 0.8199, 0.7515, 0.7627, 0.719, 0.7898, 0.6505, 0.6534, 0.1014, 0.7189, 0.148, 0.6892, 0.1793, 0.6361, 0.1262, 0.8798, 0.5922, 0.8576, 0.6746, 0.7898, 0.6505, 0.8059, 0.5797, 0.5815, 0.06604, 0.6534, 0.1014, 0.6361, 0.1262, 0.5744, 0.07995, 0.8874, 0.508, 0.8798, 0.5922, 0.8059, 0.5797, 0.8115, 0.5083, 0.5552, 0.9492, 0.4764, 0.9655, 0.5495, 0.9344, 0.5055, 0.03976, 0.5815, 0.06604, 0.5744, 0.07995, 0.6892, 0.1793, 0.7329, 0.2381, 0.6909, 0.2625, 0.6579, 0.2036, 0.7898, 0.6505, 0.7627, 0.719, 0.7104, 0.6953, 0.7301, 0.6332, 0.6361, 0.1262, 0.6892, 0.1793, 0.6579, 0.2036, 0.6161, 0.1465, 0.8059, 0.5797, 0.7898, 0.6505, 0.7301, 0.6332, 0.7418, 0.5706, 0.5744, 0.07995, 0.6361, 0.1262, 0.6161, 0.1465, 0.5651, 0.09191, 0.8115, 0.5083, 0.8059, 0.5797, 0.7418, 0.5706, 0.7461, 0.508, 0.5495, 0.9344, 0.4764, 0.9655, 0.5414, 0.9213, 0.5055, 0.03976, 0.5744, 0.07995, 0.5651, 0.09191, 0.8066, 0.4374, 0.8115, 0.5083, 0.7461, 0.508, 0.7432, 0.4458, 0.6169, 0.8934, 0.5495, 0.9344, 0.5414, 0.9213, 0.5982, 0.8709, 0.7918, 0.3682, 0.8066, 0.4374, 0.7432, 0.4458, 0.7331, 0.3839, 0.6759, 0.8424, 0.6169, 0.8934, 0.5982, 0.8709, 0.6451, 0.8153, 0.7672, 0.3014, 0.7918, 0.3682, 0.7331, 0.3839, 0.7158, 0.3228, 0.7247, 0.7836, 0.6759, 0.8424, 0.6451, 0.8153, 0.6823, 0.7563, 0.7329, 0.2381, 0.7672, 0.3014, 0.7158, 0.3228, 0.6909, 0.2625, 0.7627, 0.719, 0.7247, 0.7836, 0.6823, 0.7563, 0.7104, 0.6953, 0.5982, 0.8709, 0.5414, 0.9213, 0.5315, 0.9102, 0.5773, 0.8528, 0.7331, 0.3839, 0.7432, 0.4458, 0.6865, 0.4512, 0.6798, 0.3948, 0.6451, 0.8153, 0.5982, 0.8709, 0.5773, 0.8528, 0.6135, 0.7944, 0.7158, 0.3228, 0.7331, 0.3839, 0.6798, 0.3948, 0.6678, 0.338, 0.6823, 0.7563, 0.6451, 0.8153, 0.6135, 0.7944, 0.6414, 0.736, 0.6909, 0.2625, 0.7158, 0.3228, 0.6678, 0.338, 0.6501, 0.2804, 0.7104, 0.6953, 0.6823, 0.7563, 0.6414, 0.736, 0.6619, 0.678, 0.6579, 0.2036, 0.6909, 0.2625, 0.6501, 0.2804, 0.6259, 0.2219, 0.7301, 0.6332, 0.7104, 0.6953, 0.6619, 0.678, 0.6762, 0.6207, 0.6161, 0.1465, 0.6579, 0.2036, 0.6259, 0.2219, 0.5943, 0.1624, 0.7418, 0.5706, 0.7301, 0.6332, 0.6762, 0.6207, 0.6848, 0.5639, 0.5651, 0.09191, 0.6161, 0.1465, 0.5943, 0.1624, 0.5542, 0.1017, 0.7461, 0.508, 0.7418, 0.5706, 0.6848, 0.5639, 0.6881, 0.5075, 0.5414, 0.9213, 0.4764, 0.9655, 0.5315, 0.9102, 0.5055, 0.03976, 0.5651, 0.09191, 0.5542, 0.1017, 0.7432, 0.4458, 0.7461, 0.508, 0.6881, 0.5075, 0.6865, 0.4512, 0.6762, 0.6207, 0.6619, 0.678, 0.6163, 0.6656, 0.6264, 0.6117, 0.5943, 0.1624, 0.6259, 0.2219, 0.5937, 0.2352, 0.5712, 0.1742, 0.6848, 0.5639, 0.6762, 0.6207, 0.6264, 0.6117, 0.6326, 0.559, 0.5542, 0.1017, 0.5943, 0.1624, 0.5712, 0.1742, 0.5419, 0.1093, 0.6881, 0.5075, 0.6848, 0.5639, 0.6326, 0.559, 0.6352, 0.5068, 0.5315, 0.9102, 0.4764, 0.9655, 0.5201, 0.9014, 0.5055, 0.03976, 0.5542, 0.1017, 0.5419, 0.1093, 0.6865, 0.4512, 0.6881, 0.5075, 0.6352, 0.5068, 0.6345, 0.4547, 0.5773, 0.8528, 0.5315, 0.9102, 0.5201, 0.9014, 0.555, 0.839, 0.6798, 0.3948, 0.6865, 0.4512, 0.6345, 0.4547, 0.6303, 0.4021, 0.6135, 0.7944, 0.5773, 0.8528, 0.555, 0.839, 0.5817, 0.7789, 0.6678, 0.338, 0.6798, 0.3948, 0.6303, 0.4021, 0.6224, 0.3484, 0.6414, 0.736, 0.6135, 0.7944, 0.5817, 0.7789, 0.6017, 0.7212, 0.6501, 0.2804, 0.6678, 0.338, 0.6224, 0.3484, 0.6104, 0.293, 0.6619, 0.678, 0.6414, 0.736, 0.6017, 0.7212, 0.6163, 0.6656, 0.6259, 0.2219, 0.6501, 0.2804, 0.6104, 0.293, 0.5937, 0.2352, 0.6303, 0.4021, 0.6345, 0.4547, 0.5857, 0.4567, 0.5834, 0.4067, 0.5817, 0.7789, 0.555, 0.839, 0.5318, 0.829, 0.5498, 0.7679, 0.6224, 0.3484, 0.6303, 0.4021, 0.5834, 0.4067, 0.5789, 0.3551, 0.6017, 0.7212, 0.5817, 0.7789, 0.5498, 0.7679, 0.5631, 0.711, 0.6104, 0.293, 0.6224, 0.3484, 0.5789, 0.3551, 0.5717, 0.3012, 0.6163, 0.6656, 0.6017, 0.7212, 0.5631, 0.711, 0.5728, 0.6571, 0.5937, 0.2352, 0.6104, 0.293, 0.5717, 0.3012, 0.5615, 0.244, 0.6264, 0.6117, 0.6163, 0.6656, 0.5728, 0.6571, 0.5795, 0.6055, 0.5712, 0.1742, 0.5937, 0.2352, 0.5615, 0.244, 0.5474, 0.1822, 0.6326, 0.559, 0.6264, 0.6117, 0.5795, 0.6055, 0.5838, 0.5554, 0.5419, 0.1093, 0.5712, 0.1742, 0.5474, 0.1822, 0.5289, 0.1145, 0.6352, 0.5068, 0.6326, 0.559, 0.5838, 0.5554, 0.5858, 0.5061, 0.5201, 0.9014, 0.4764, 0.9655, 0.5077, 0.8948, 0.5055, 0.03976, 0.5419, 0.1093, 0.5289, 0.1145, 0.6345, 0.4547, 0.6352, 0.5068, 0.5858, 0.5061, 0.5857, 0.4567, 0.555, 0.839, 0.5201, 0.9014, 0.5077, 0.8948, 0.5318, 0.829, 0.5474, 0.1822, 0.5615, 0.244, 0.5293, 0.2488, 0.5232, 0.1866, 0.5838, 0.5554, 0.5795, 0.6055, 0.5344, 0.6016, 0.537, 0.553, 0.5289, 0.1145, 0.5474, 0.1822, 0.5232, 0.1866, 0.5153, 0.1173, 0.5858, 0.5061, 0.5838, 0.5554, 0.537, 0.553, 0.5385, 0.5053, 0.5077, 0.8948, 0.4764, 0.9655, 0.4945, 0.8905, 0.5055, 0.03976, 0.5289, 0.1145, 0.5153, 0.1173, 0.5857, 0.4567, 0.5858, 0.5061, 0.5385, 0.5053, 0.5389, 0.4575, 0.5318, 0.829, 0.5077, 0.8948, 0.4945, 0.8905, 0.5081, 0.8226, 0.5834, 0.4067, 0.5857, 0.4567, 0.5389, 0.4575, 0.5383, 0.4089, 0.5498, 0.7679, 0.5318, 0.829, 0.5081, 0.8226, 0.518, 0.7611, 0.5789, 0.3551, 0.5834, 0.4067, 0.5383, 0.4089, 0.5366, 0.3586, 0.5631, 0.711, 0.5498, 0.7679, 0.518, 0.7611, 0.5253, 0.7046, 0.5717, 0.3012, 0.5789, 0.3551, 0.5366, 0.3586, 0.5337, 0.3056, 0.5728, 0.6571, 0.5631, 0.711, 0.5253, 0.7046, 0.5306, 0.6518, 0.5615, 0.244, 0.5717, 0.3012, 0.5337, 0.3056, 0.5293, 0.2488, 0.5795, 0.6055, 0.5728, 0.6571, 0.5306, 0.6518, 0.5344, 0.6016, 0.5366, 0.3586, 0.5383, 0.4089, 0.494, 0.4091, 0.495, 0.3592, 0.5253, 0.7046, 0.518, 0.7611, 0.4862, 0.7581, 0.4878, 0.7018, 0.5337, 0.3056, 0.5366, 0.3586, 0.495, 0.3592, 0.496, 0.3065, 0.5306, 0.6518, 0.5253, 0.7046, 0.4878, 0.7018, 0.4891, 0.6494, 0.5293, 0.2488, 0.5337, 0.3056, 0.496, 0.3065, 0.4972, 0.2498, 0.5344, 0.6016, 0.5306, 0.6518, 0.4891, 0.6494, 0.4902, 0.5997, 0.5232, 0.1866, 0.5293, 0.2488, 0.4972, 0.2498, 0.4989, 0.1875, 0.537, 0.553, 0.5344, 0.6016, 0.4902, 0.5997, 0.4913, 0.5517, 0.5153, 0.1173, 0.5232, 0.1866, 0.4989, 0.1875, 0.5014, 0.1178, 0.5385, 0.5053, 0.537, 0.553, 0.4913, 0.5517, 0.4922, 0.5045, 0.4945, 0.8905, 0.4764, 0.9655, 0.481, 0.8886, 0.5055, 0.03976, 0.5153, 0.1173, 0.5014, 0.1178, 0.5389, 0.4575, 0.5385, 0.5053, 0.4922, 0.5045, 0.4931, 0.4572, 0.5081, 0.8226, 0.4945, 0.8905, 0.481, 0.8886, 0.484, 0.8198, 0.5383, 0.4089, 0.5389, 0.4575, 0.4931, 0.4572, 0.494, 0.4091, 0.518, 0.7611, 0.5081, 0.8226, 0.484, 0.8198, 0.4862, 0.7581, 0.5014, 0.1178, 0.4989, 0.1875, 0.4745, 0.1849, 0.4877, 0.116, 0.4922, 0.5045, 0.4913, 0.5517, 0.4456, 0.5514, 0.446, 0.5037, 0.481, 0.8886, 0.4764, 0.9655, 0.4673, 0.889, 0.5055, 0.03976, 0.5014, 0.1178, 0.4877, 0.116, 0.4931, 0.4572, 0.4922, 0.5045, 0.446, 0.5037, 0.4474, 0.456, 0.484, 0.8198, 0.481, 0.8886, 0.4673, 0.889, 0.4599, 0.8205, 0.494, 0.4091, 0.4931, 0.4572, 0.4474, 0.456, 0.4497, 0.4074, 0.4862, 0.7581, 0.484, 0.8198, 0.4599, 0.8205, 0.4543, 0.7589, 0.495, 0.3592, 0.494, 0.4091, 0.4497, 0.4074, 0.4533, 0.3571, 0.4878, 0.7018, 0.4862, 0.7581, 0.4543, 0.7589, 0.4503, 0.7025, 0.496, 0.3065, 0.495, 0.3592, 0.4533, 0.3571, 0.4582, 0.304, 0.4891, 0.6494, 0.4878, 0.7018, 0.4503, 0.7025, 0.4476, 0.6499, 0.4972, 0.2498, 0.496, 0.3065, 0.4582, 0.304, 0.4651, 0.2471, 0.4902, 0.5997, 0.4891, 0.6494, 0.4476, 0.6499, 0.4461, 0.5998, 0.4989, 0.1875, 0.4972, 0.2498, 0.4651, 0.2471, 0.4745, 0.1849, 0.4913, 0.5517, 0.4902, 0.5997, 0.4461, 0.5998, 0.4456, 0.5514, 0.4503, 0.7025, 0.4543, 0.7589, 0.4224, 0.7634, 0.4126, 0.7066, 0.4582, 0.304, 0.4533, 0.3571, 0.4109, 0.3521, 0.4201, 0.298, 0.4476, 0.6499, 0.4503, 0.7025, 0.4126, 0.7066, 0.4056, 0.6532, 0.4651, 0.2471, 0.4582, 0.304, 0.4201, 0.298, 0.4329, 0.2405, 0.4461, 0.5998, 0.4476, 0.6499, 0.4056, 0.6532, 0.4012, 0.602, 0.4745, 0.1849, 0.4651, 0.2471, 0.4329, 0.2405, 0.4504, 0.1787, 0.4456, 0.5514, 0.4461, 0.5998, 0.4012, 0.602, 0.399, 0.5522, 0.4877, 0.116, 0.4745, 0.1849, 0.4504, 0.1787, 0.4743, 0.1118, 0.446, 0.5037, 0.4456, 0.5514, 0.399, 0.5522, 0.3988, 0.5031, 0.4673, 0.889, 0.4764, 0.9655, 0.4538, 0.8917, 0.5055, 0.03976, 0.4877, 0.116, 0.4743, 0.1118, 0.4474, 0.456, 0.446, 0.5037, 0.3988, 0.5031, 0.4006, 0.4538, 0.4599, 0.8205, 0.4673, 0.889, 0.4538, 0.8917, 0.4359, 0.8246, 0.4497, 0.4074, 0.4474, 0.456, 0.4006, 0.4538, 0.4046, 0.4038, 0.4543, 0.7589, 0.4599, 0.8205, 0.4359, 0.8246, 0.4224, 0.7634, 0.4533, 0.3571, 0.4497, 0.4074, 0.4046, 0.4038, 0.4109, 0.3521, 0.3988, 0.5031, 0.399, 0.5522, 0.3505, 0.5542, 0.3496, 0.5025, 0.4538, 0.8917, 0.4764, 0.9655, 0.4409, 0.8968, 0.5055, 0.03976, 0.4743, 0.1118, 0.4617, 0.1052, 0.4006, 0.4538, 0.3988, 0.5031, 0.3496, 0.5025, 0.352, 0.4506, 0.4359, 0.8246, 0.4538, 0.8917, 0.4409, 0.8968, 0.4124, 0.8324, 0.4046, 0.4038, 0.4006, 0.4538, 0.352, 0.4506, 0.3577, 0.398, 0.4224, 0.7634, 0.4359, 0.8246, 0.4124, 0.8324, 0.3905, 0.772, 0.4109, 0.3521, 0.4046, 0.4038, 0.3577, 0.398, 0.3672, 0.344, 0.4126, 0.7066, 0.4224, 0.7634, 0.3905, 0.772, 0.3742, 0.7146, 0.4201, 0.298, 0.4109, 0.3521, 0.3672, 0.344, 0.3812, 0.2881, 0.4056, 0.6532, 0.4126, 0.7066, 0.3742, 0.7146, 0.3625, 0.6597, 0.4329, 0.2405, 0.4201, 0.298, 0.3812, 0.2881, 0.4006, 0.2299, 0.4012, 0.602, 0.4056, 0.6532, 0.3625, 0.6597, 0.3547, 0.6064, 0.4504, 0.1787, 0.4329, 0.2405, 0.4006, 0.2299, 0.4269, 0.1688, 0.399, 0.5522, 0.4012, 0.602, 0.3547, 0.6064, 0.3505, 0.5542, 0.4743, 0.1118, 0.4504, 0.1787, 0.4269, 0.1688, 0.4617, 0.1052, 0.3812, 0.2881, 0.3672, 0.344, 0.3214, 0.3321, 0.3412, 0.2738, 0.3625, 0.6597, 0.3742, 0.7146, 0.3349, 0.727, 0.3175, 0.6699, 0.4006, 0.2299, 0.3812, 0.2881, 0.3412, 0.2738, 0.3683, 0.2146, 0.3547, 0.6064, 0.3625, 0.6597, 0.3175, 0.6699, 0.3057, 0.6136, 0.4269, 0.1688, 0.4006, 0.2299, 0.3683, 0.2146, 0.4042, 0.1551, 0.3505, 0.5542, 0.3547, 0.6064, 0.3057, 0.6136, 0.299, 0.5578, 0.4617, 0.1052, 0.4269, 0.1688, 0.4042, 0.1551, 0.45, 0.09636, 0.3496, 0.5025, 0.3505, 0.5542, 0.299, 0.5578, 0.2971, 0.5021, 0.4409, 0.8968, 0.4764, 0.9655, 0.4288, 0.9041, 0.5055, 0.03976, 0.4617, 0.1052, 0.45, 0.09636, 0.352, 0.4506, 0.3496, 0.5025, 0.2971, 0.5021, 0.3001, 0.4461, 0.4124, 0.8324, 0.4409, 0.8968, 0.4288, 0.9041, 0.3895, 0.844, 0.3577, 0.398, 0.352, 0.4506, 0.3001, 0.4461, 0.3081, 0.3896, 0.3905, 0.772, 0.4124, 0.8324, 0.3895, 0.844, 0.3586, 0.7849, 0.3672, 0.344, 0.3577, 0.398, 0.3081, 0.3896, 0.3214, 0.3321, 0.3742, 0.7146, 0.3905, 0.772, 0.3586, 0.7849, 0.3349, 0.727, 0.4288, 0.9041, 0.4764, 0.9655, 0.4179, 0.9137, 0.5055, 0.03976, 0.45, 0.09636, 0.4399, 0.08527, 0.3001, 0.4461, 0.2971, 0.5021, 0.2397, 0.5018, 0.2435, 0.44, 0.3895, 0.844, 0.4288, 0.9041, 0.4179, 0.9137, 0.3679, 0.8596, 0.3081, 0.3896, 0.3001, 0.4461, 0.2435, 0.44, 0.2546, 0.378, 0.3586, 0.7849, 0.3895, 0.844, 0.3679, 0.8596, 0.3269, 0.803, 0.3214, 0.3321, 0.3081, 0.3896, 0.2546, 0.378, 0.2725, 0.3156, 0.3349, 0.727, 0.3586, 0.7849, 0.3269, 0.803, 0.2944, 0.7445, 0.3412, 0.2738, 0.3214, 0.3321, 0.2725, 0.3156, 0.2997, 0.2542, 0.3175, 0.6699, 0.3349, 0.727, 0.2944, 0.7445, 0.27, 0.6849, 0.3683, 0.2146, 0.3412, 0.2738, 0.2997, 0.2542, 0.3362, 0.1941, 0.3057, 0.6136, 0.3175, 0.6699, 0.27, 0.6849, 0.2529, 0.6244, 0.4042, 0.1551, 0.3683, 0.2146, 0.3362, 0.1941, 0.3828, 0.1371, 0.299, 0.5578, 0.3057, 0.6136, 0.2529, 0.6244, 0.2429, 0.5634, 0.45, 0.09636, 0.4042, 0.1551, 0.3828, 0.1371, 0.4399, 0.08527, 0.2971, 0.5021, 0.299, 0.5578, 0.2429, 0.5634, 0.2397, 0.5018, 0.27, 0.6849, 0.2944, 0.7445, 0.2528, 0.7686, 0.2192, 0.7059, 0.3362, 0.1941, 0.2997, 0.2542, 0.2568, 0.2278, 0.3046, 0.1674, 0.2529, 0.6244, 0.27, 0.6849, 0.2192, 0.7059, 0.195, 0.64, 0.3828, 0.1371, 0.3362, 0.1941, 0.3046, 0.1674, 0.3634, 0.1146, 0.2429, 0.5634, 0.2529, 0.6244, 0.195, 0.64, 0.1803, 0.5718, 0.4399, 0.08527, 0.3828, 0.1371, 0.3634, 0.1146, 0.4315, 0.07208, 0.2397, 0.5018, 0.2429, 0.5634, 0.1803, 0.5718, 0.1752, 0.502, 0.4179, 0.9137, 0.4764, 0.9655, 0.4087, 0.9255, 0.5055, 0.03976, 0.4399, 0.08527, 0.4315, 0.07208, 0.2435, 0.44, 0.2397, 0.5018, 0.1752, 0.502, 0.1799, 0.4317, 0.3679, 0.8596, 0.4179, 0.9137, 0.4087, 0.9255, 0.348, 0.8795, 0.2546, 0.378, 0.2435, 0.44, 0.1799, 0.4317, 0.1949, 0.3617, 0.3269, 0.803, 0.3679, 0.8596, 0.348, 0.8795, 0.2958, 0.8268, 0.2725, 0.3156, 0.2546, 0.378, 0.1949, 0.3617, 0.2201, 0.2932, 0.2944, 0.7445, 0.3269, 0.803, 0.2958, 0.8268, 0.2528, 0.7686, 0.2997, 0.2542, 0.2725, 0.3156, 0.2201, 0.2932, 0.2568, 0.2278, 0.1799, 0.4317, 0.1752, 0.502, 0.1005, 0.5029, 0.1065, 0.4204, 0.348, 0.8795, 0.4087, 0.9255, 0.4016, 0.9392, 0.3309, 0.9039, 0.1949, 0.3617, 0.1799, 0.4317, 0.1065, 0.4204, 0.1269, 0.3389, 0.2958, 0.8268, 0.348, 0.8795, 0.3309, 0.9039, 0.2663, 0.8576, 0.2201, 0.2932, 0.1949, 0.3617, 0.1269, 0.3389, 0.1631, 0.2625, 0.2528, 0.7686, 0.2958, 0.8268, 0.2663, 0.8576, 0.2102, 0.8008, 0.2568, 0.2278, 0.2201, 0.2932, 0.1631, 0.2625, 0.2122, 0.1927, 0.2192, 0.7059, 0.2528, 0.7686, 0.2102, 0.8008, 0.1644, 0.7352, 0.3046, 0.1674, 0.2568, 0.2278, 0.2122, 0.1927, 0.2744, 0.1332, 0.195, 0.64, 0.2192, 0.7059, 0.1644, 0.7352, 0.1303, 0.6624, 0.3634, 0.1146, 0.3046, 0.1674, 0.2744, 0.1332, 0.347, 0.08733, 0.1803, 0.5718, 0.195, 0.64, 0.1303, 0.6624, 0.1087, 0.5843, 0.4315, 0.07208, 0.3634, 0.1146, 0.347, 0.08733, 0.4256, 0.057, 0.1752, 0.502, 0.1803, 0.5718, 0.1087, 0.5843, 0.1005, 0.5029, 0.4087, 0.9255, 0.4764, 0.9655, 0.4016, 0.9392, 0.5055, 0.03976, 0.4315, 0.07208, 0.4256, 0.057, 0.2744, 0.1332, 0.2122, 0.1927, 0.1664, 0.1458, 0.247, 0.08989, 0.1303, 0.6624, 0.1644, 0.7352, 0.1051, 0.7758, 0.05637, 0.6946, 0.347, 0.08733, 0.2744, 0.1332, 0.247, 0.08989, 0.3348, 0.05505, 0.1087, 0.5843, 0.1303, 0.6624, 0.05637, 0.6946, 0.02428, 0.603, 0.4256, 0.057, 0.347, 0.08733, 0.3348, 0.05505, 0.4224, 0.0404, 0.1005, 0.5029, 0.1087, 0.5843, 0.02428, 0.603, 0.0113, 0.5049, 0.4016, 0.9392, 0.4764, 0.9655, 0.397, 0.9544, 0.5055, 0.03976, 0.4256, 0.057, 0.4224, 0.0404, 0.1065, 0.4204, 0.1005, 0.5029, 0.0113, 0.5049, 0.01918, 0.4046, 0.3309, 0.9039, 0.4016, 0.9392, 0.397, 0.9544, 0.3176, 0.9327, 0.1269, 0.3389, 0.1065, 0.4204, 0.01918, 0.4046, 0.04876, 0.3073, 0.2663, 0.8576, 0.3309, 0.9039, 0.3176, 0.9327, 0.2397, 0.8963, 0.1631, 0.2625, 0.1269, 0.3389, 0.04876, 0.3073, 0.09928, 0.2196, 0.2102, 0.8008, 0.2663, 0.8576, 0.2397, 0.8963, 0.1675, 0.8437, 0.2122, 0.1927, 0.1631, 0.2625, 0.09928, 0.2196, 0.1664, 0.1458, 0.1644, 0.7352, 0.2102, 0.8008, 0.1675, 0.8437, 0.1051, 0.7758])
me_sphere.materials.append(mat_material_001)
me_sphere.use_remesh_preserve_volume = False
me_sphere.use_remesh_preserve_attributes = False
me_sphere.use_mirror_vertex_groups = False
me_sphere.update()

# ---- objects
ob_lamp_001 = bpy.data.objects.new('Lamp.001', light_lamp_001)
ob_cube_008 = bpy.data.objects.new('Cube.008', me_cube_009)
ob_cube_007 = bpy.data.objects.new('Cube.007', me_cube_008)
ob_cube_006 = bpy.data.objects.new('Cube.006', me_cube_007)
ob_cube_005 = bpy.data.objects.new('Cube.005', me_cube_006)
ob_cube_004 = bpy.data.objects.new('Cube.004', me_cube_005)
ob_cube_003 = bpy.data.objects.new('Cube.003', me_cube_004)
ob_cube_002 = bpy.data.objects.new('Cube.002', me_cube_003)
ob_cube_001 = bpy.data.objects.new('Cube.001', me_cube_002)
ob_cube = bpy.data.objects.new('Cube', me_cube_001)
ob_circle = bpy.data.objects.new('Circle', me_circle)
ob_sphere = bpy.data.objects.new('Sphere', me_sphere)
ob_lamp = bpy.data.objects.new('Lamp', light_lamp)
ob_camera = bpy.data.objects.new('Camera', cam_camera)

# ---- transforms, parenting, visibility, modifiers, constraints
ob_lamp_001.location = (-1.758, -4.928, 4.185)
ob_lamp_001.rotation_euler = (-0.5041, -0.1368, 2.362)
ob_lamp_001.lock_rotations_4d = False
ob_lamp_001.empty_display_type = 'ARROWS'
ob_lamp_001.color = (0.0, 0.0, 0.0, 0.0)
ob_lamp_001.lineart.crease_threshold = 0.0
ob_cube_008.location = (0.06012, -2.045, -3.849)
ob_cube_008.scale = (0.9998, 0.8096, 0.1001)
ob_cube_008.lineart.crease_threshold = 0.0
ob_cube_007.location = (0.06012, -2.045, -2.727)
ob_cube_007.scale = (0.9998, 0.8096, 0.1001)
ob_cube_007.lineart.crease_threshold = 0.0
ob_cube_006.location = (0.06012, -2.045, -3.307)
ob_cube_006.scale = (1.0, 0.8097, 0.6501)
ob_cube_006.lineart.crease_threshold = 0.0
ob_cube_005.location = (2.101, 3.996e-07, -3.307)
ob_cube_005.scale = (0.8654, 1.0, 0.6501)
ob_cube_005.lineart.crease_threshold = 0.0
ob_cube_004.location = (2.101, 3.996e-07, -2.727)
ob_cube_004.scale = (0.8653, 0.9998, 0.1001)
ob_cube_004.lineart.crease_threshold = 0.0
ob_cube_003.location = (2.101, 3.996e-07, -3.849)
ob_cube_003.scale = (0.8653, 0.9998, 0.1001)
ob_cube_003.lineart.crease_threshold = 0.0
ob_cube_002.location = (0.03486, 3.996e-07, -3.808)
ob_cube_002.scale = (0.9998, 0.9998, 0.154)
ob_cube_002.lineart.crease_threshold = 0.0
ob_cube_001.location = (0.03486, 3.996e-07, -2.082)
ob_cube_001.scale = (0.9998, 0.9998, 0.154)
ob_cube_001.lineart.crease_threshold = 0.0
ob_cube.location = (0.03486, 3.996e-07, -2.974)
ob_cube.lineart.crease_threshold = 0.0
ob_circle.location = (0.0, 0.0, 0.0)
ob_circle.rotation_euler = (1.571, -0.004931, -6.626e-10)
ob_circle.lineart.crease_threshold = 0.0
ob_sphere.location = (0.0, 0.0, 0.0)
ob_sphere.lineart.crease_threshold = 0.0
_m = ob_sphere.modifiers.new('Mirror', 'MIRROR')
_m.use_clip = True
ob_lamp.location = (4.489, 1.762, 5.377)
ob_lamp.rotation_euler = (0.6503, 0.05522, 1.866)
ob_lamp.lock_rotations_4d = False
ob_lamp.empty_display_type = 'ARROWS'
ob_lamp.color = (0.0, 0.0, 0.0, 0.0)
ob_lamp.lineart.crease_threshold = 0.0
ob_camera.location = (7.481, -6.508, 5.344)
ob_camera.rotation_euler = (1.109, 0.0, 0.8149)
ob_camera.lock_rotations_4d = False
ob_camera.empty_display_type = 'ARROWS'
ob_camera.color = (0.0, 0.0, 0.0, 0.0)
ob_camera.display_type = 'WIRE'
ob_camera.lineart.crease_threshold = 0.0

# ---- collection membership
col_collection_1.objects.link(ob_lamp_001)
col_collection_1.objects.link(ob_cube_008)
col_collection_1.objects.link(ob_cube_007)
col_collection_1.objects.link(ob_cube_006)
col_collection_1.objects.link(ob_cube_005)
col_collection_1.objects.link(ob_cube_004)
col_collection_1.objects.link(ob_cube_003)
col_collection_1.objects.link(ob_cube_002)
col_collection_1.objects.link(ob_cube_001)
col_collection_1.objects.link(ob_cube)
col_collection_1.objects.link(ob_circle)
col_collection_1.objects.link(ob_sphere)
col_collection_1.objects.link(ob_lamp)
col_collection_1.objects.link(ob_camera)

# ---- scene / render settings (as saved in the file)
scene.camera = ob_camera
scene.frame_start = 1; scene.frame_end = 250; scene.frame_set(1)
scene.render.engine = 'CYCLES'
scene.render.resolution_percentage = 50
scene.render.dither_intensity = 0.0
scene.cycles.use_denoising = False
scene.cycles.samples = 128
scene.cycles.sampling_pattern = 'TABULATED_SOBOL'
scene.cycles.light_sampling_threshold = 0.0
scene.cycles.use_adaptive_sampling = False
scene.cycles.use_light_tree = False
scene.cycles.blur_glossy = 0.0
scene.cycles.sample_clamp_indirect = 0.0
scene.cycles.bake_type = 'NORMAL'
scene.view_settings.view_transform = 'Standard'
bpy.context.view_layer.update()
